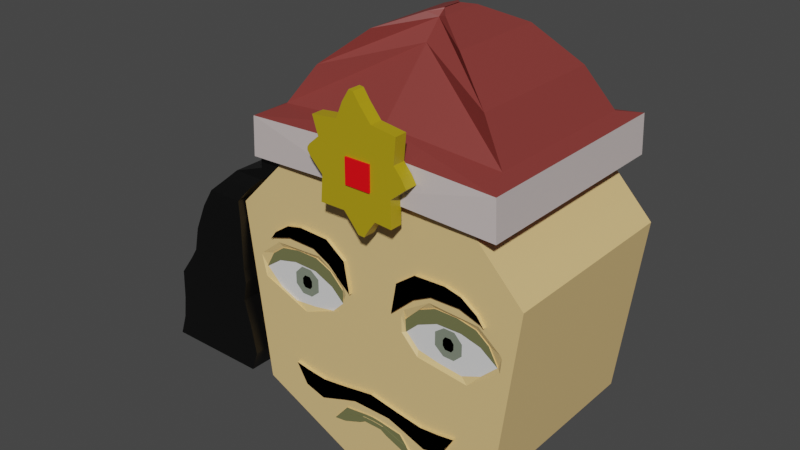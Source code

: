# Source: vlad.blend  (saved by Blender 2.91.10; exported with 4.5.12 LTS)
import bpy
from mathutils import Matrix  # noqa: F401  (used for matrix-valued properties, if any)

bpy.ops.wm.read_factory_settings(use_empty=True)
scene = bpy.context.scene
scene.name = 'Scene'

# ---- collections
col_collection = bpy.data.collections.new('Collection'); scene.collection.children.link(col_collection)

# ---- materials (node trees are filled in below, after node groups)
mat_skin = bpy.data.materials.new('Skin')
mat_skin.use_transparent_shadow = False
mat_skin.diffuse_color = (1.0, 1.0, 1.0, 1.0)
mat_eye = bpy.data.materials.new('Eye')
mat_eye.use_transparent_shadow = False
mat_eyelid = bpy.data.materials.new('EyeLid')
mat_eyelid.use_transparent_shadow = False
mat_hair = bpy.data.materials.new('Hair')
mat_hair.use_transparent_shadow = False
mat_hair.diffuse_color = (0.0, 0.0, 0.0, 1.0)
mat_lips = bpy.data.materials.new('Lips')
mat_lips.use_transparent_shadow = False
mat_innereye1 = bpy.data.materials.new('InnerEye1')
mat_innereye1.use_transparent_shadow = False
mat_material_001 = bpy.data.materials.new('Material.001')
mat_material_001.use_transparent_shadow = False
mat_material_002 = bpy.data.materials.new('Material.002')
mat_material_002.use_transparent_shadow = False
mat_material_003 = bpy.data.materials.new('Material.003')
mat_material_003.use_transparent_shadow = False
mat_jewel = bpy.data.materials.new('jewel')
mat_jewel.use_transparent_shadow = False
mat_material_004 = bpy.data.materials.new('Material.004')
mat_material_004.use_transparent_shadow = False

# ---- material node trees
mat_skin.use_nodes = True; mat_skin.node_tree.nodes.clear()
_N = mat_skin.node_tree.nodes; _L = mat_skin.node_tree.links
n0 = _N.new('ShaderNodeBsdfPrincipled'); n0.name = 'Principled BSDF'; n0.location = (10, 300)
n0.distribution = 'GGX'
n0.subsurface_method = 'BURLEY'
n0.inputs[0].default_value = (0.8, 0.5522, 0.2325, 1.0)
n0.inputs[3].default_value = 1.45
n0.inputs[27].default_value = (0.0, 0.0, 0.0, 1.0)
n0.inputs[28].default_value = 1.0
n1 = _N.new('ShaderNodeOutputMaterial'); n1.name = 'Material Output'; n1.location = (300, 300)
_L.new(n0.outputs[0], n1.inputs[0])
n1.is_active_output = True
mat_eye.use_nodes = True; mat_eye.node_tree.nodes.clear()
_N = mat_eye.node_tree.nodes; _L = mat_eye.node_tree.links
n0 = _N.new('ShaderNodeBsdfPrincipled'); n0.name = 'Principled BSDF'; n0.location = (10, 300)
n0.distribution = 'GGX'
n0.subsurface_method = 'BURLEY'
n0.inputs[3].default_value = 1.45
n0.inputs[27].default_value = (0.0, 0.0, 0.0, 1.0)
n0.inputs[28].default_value = 1.0
n1 = _N.new('ShaderNodeOutputMaterial'); n1.name = 'Material Output'; n1.location = (300, 300)
_L.new(n0.outputs[0], n1.inputs[0])
n1.is_active_output = True
mat_eyelid.use_nodes = True; mat_eyelid.node_tree.nodes.clear()
_N = mat_eyelid.node_tree.nodes; _L = mat_eyelid.node_tree.links
n0 = _N.new('ShaderNodeBsdfPrincipled'); n0.name = 'Principled BSDF'; n0.location = (10, 300)
n0.distribution = 'GGX'
n0.subsurface_method = 'BURLEY'
n0.inputs[0].default_value = (0.1631, 0.1679, 0.06919, 1.0)
n0.inputs[3].default_value = 1.45
n0.inputs[27].default_value = (0.0, 0.0, 0.0, 1.0)
n0.inputs[28].default_value = 1.0
n1 = _N.new('ShaderNodeOutputMaterial'); n1.name = 'Material Output'; n1.location = (300, 300)
_L.new(n0.outputs[0], n1.inputs[0])
n1.is_active_output = True
mat_lips.use_nodes = True; mat_lips.node_tree.nodes.clear()
_N = mat_lips.node_tree.nodes; _L = mat_lips.node_tree.links
n0 = _N.new('ShaderNodeBsdfPrincipled'); n0.name = 'Principled BSDF'; n0.location = (10, 300)
n0.distribution = 'GGX'
n0.subsurface_method = 'BURLEY'
n0.inputs[3].default_value = 1.45
n0.inputs[27].default_value = (0.0, 0.0, 0.0, 1.0)
n0.inputs[28].default_value = 1.0
n1 = _N.new('ShaderNodeOutputMaterial'); n1.name = 'Material Output'; n1.location = (300, 300)
_L.new(n0.outputs[0], n1.inputs[0])
n1.is_active_output = True
mat_innereye1.use_nodes = True; mat_innereye1.node_tree.nodes.clear()
_N = mat_innereye1.node_tree.nodes; _L = mat_innereye1.node_tree.links
n0 = _N.new('ShaderNodeBsdfPrincipled'); n0.name = 'Principled BSDF'; n0.location = (10, 300)
n0.distribution = 'GGX'
n0.subsurface_method = 'BURLEY'
n0.inputs[0].default_value = (0.2122, 0.2462, 0.1845, 1.0)
n0.inputs[3].default_value = 1.45
n0.inputs[27].default_value = (0.0, 0.0, 0.0, 1.0)
n0.inputs[28].default_value = 1.0
n1 = _N.new('ShaderNodeOutputMaterial'); n1.name = 'Material Output'; n1.location = (300, 300)
_L.new(n0.outputs[0], n1.inputs[0])
n1.is_active_output = True
mat_material_001.use_nodes = True; mat_material_001.node_tree.nodes.clear()
_N = mat_material_001.node_tree.nodes; _L = mat_material_001.node_tree.links
n0 = _N.new('ShaderNodeBsdfPrincipled'); n0.name = 'Principled BSDF'; n0.location = (10, 300)
n0.distribution = 'GGX'
n0.subsurface_method = 'BURLEY'
n0.inputs[0].default_value = (0.2346, 0.03955, 0.03434, 1.0)
n0.inputs[3].default_value = 1.45
n0.inputs[27].default_value = (0.0, 0.0, 0.0, 1.0)
n0.inputs[28].default_value = 1.0
n1 = _N.new('ShaderNodeOutputMaterial'); n1.name = 'Material Output'; n1.location = (300, 300)
_L.new(n0.outputs[0], n1.inputs[0])
n1.is_active_output = True
mat_material_002.use_nodes = True; mat_material_002.node_tree.nodes.clear()
_N = mat_material_002.node_tree.nodes; _L = mat_material_002.node_tree.links
n0 = _N.new('ShaderNodeBsdfPrincipled'); n0.name = 'Principled BSDF'; n0.location = (10, 300)
n0.distribution = 'GGX'
n0.subsurface_method = 'BURLEY'
n0.inputs[0].default_value = (0.624, 0.5457, 0.5333, 1.0)
n0.inputs[3].default_value = 1.45
n0.inputs[27].default_value = (0.0, 0.0, 0.0, 1.0)
n0.inputs[28].default_value = 1.0
n1 = _N.new('ShaderNodeOutputMaterial'); n1.name = 'Material Output'; n1.location = (300, 300)
_L.new(n0.outputs[0], n1.inputs[0])
n1.is_active_output = True
mat_material_003.use_nodes = True; mat_material_003.node_tree.nodes.clear()
_N = mat_material_003.node_tree.nodes; _L = mat_material_003.node_tree.links
n0 = _N.new('ShaderNodeBsdfPrincipled'); n0.name = 'Principled BSDF'; n0.location = (10, 300)
n0.distribution = 'GGX'
n0.subsurface_method = 'BURLEY'
n0.inputs[0].default_value = (0.4508, 0.3278, 0.005605, 1.0)
n0.inputs[3].default_value = 1.45
n0.inputs[27].default_value = (0.0, 0.0, 0.0, 1.0)
n0.inputs[28].default_value = 1.0
n1 = _N.new('ShaderNodeOutputMaterial'); n1.name = 'Material Output'; n1.location = (300, 300)
_L.new(n0.outputs[0], n1.inputs[0])
n1.is_active_output = True
mat_jewel.use_nodes = True; mat_jewel.node_tree.nodes.clear()
_N = mat_jewel.node_tree.nodes; _L = mat_jewel.node_tree.links
n0 = _N.new('ShaderNodeBsdfPrincipled'); n0.name = 'Principled BSDF'; n0.location = (10, 300)
n0.distribution = 'GGX'
n0.subsurface_method = 'BURLEY'
n0.inputs[0].default_value = (1.0, 0.0, 0.004846, 1.0)
n0.inputs[3].default_value = 1.45
n0.inputs[27].default_value = (0.0, 0.0, 0.0, 1.0)
n0.inputs[28].default_value = 1.0
n1 = _N.new('ShaderNodeOutputMaterial'); n1.name = 'Material Output'; n1.location = (300, 300)
_L.new(n0.outputs[0], n1.inputs[0])
n1.is_active_output = True
mat_material_004.use_nodes = True; mat_material_004.node_tree.nodes.clear()
_N = mat_material_004.node_tree.nodes; _L = mat_material_004.node_tree.links
n0 = _N.new('ShaderNodeBsdfPrincipled'); n0.name = 'Principled BSDF'; n0.location = (10, 300)
n0.distribution = 'GGX'
n0.subsurface_method = 'BURLEY'
n0.inputs[0].default_value = (0.0, 0.0, 0.0, 1.0)
n0.inputs[3].default_value = 1.45
n0.inputs[27].default_value = (0.0, 0.0, 0.0, 1.0)
n0.inputs[28].default_value = 1.0
n1 = _N.new('ShaderNodeOutputMaterial'); n1.name = 'Material Output'; n1.location = (300, 300)
_L.new(n0.outputs[0], n1.inputs[0])
n1.is_active_output = True

# ---- world
world_world = bpy.data.worlds.new('World'); scene.world = world_world
world_world.use_nodes = True; world_world.node_tree.nodes.clear()
_N = world_world.node_tree.nodes; _L = world_world.node_tree.links
n0 = _N.new('ShaderNodeOutputWorld'); n0.name = 'World Output'; n0.location = (300, 300)
n1 = _N.new('ShaderNodeBackground'); n1.name = 'Background'; n1.location = (10, 300)
n1.inputs[0].default_value = (0.05088, 0.05088, 0.05088, 1.0)
_L.new(n1.outputs[0], n0.inputs[0])
n0.is_active_output = True
world_world.color = (0.05088, 0.05088, 0.05088)
world_world.use_sun_shadow = False
world_world.sun_shadow_jitter_overblur = 0.0

# ---- meshes
me_cube_001 = bpy.data.meshes.new('Cube.001')
me_cube_001.from_pydata([(-1.0, 0.0, -1.0), (-1.0, 0.0, 0.557), (-1.0, 0.8031, -0.6172), (-1.0, 0.9398, 0.5023), (0.2216, 0.0, -1.0), (0.2216, 0.0, 0.557), (0.2216, 0.8031, -0.6172), (0.2216, 0.9398, 0.5023), (-0.9839, 0.8018, 0.1296), (-0.9839, 0.6955, 0.2055), (-0.9839, 0.5739, 0.2359), (-0.9839, 0.422, 0.2321), (-0.9839, 0.3005, 0.1789), (-0.9839, 0.2207, 0.103), (-0.9839, 0.3005, 0.02323), (-0.9839, 0.4372, -0.003359), (-0.9839, 0.5815, -0.01855), (-0.9839, 0.6993, 0.03082), (-0.9839, 0.7448, 0.2321), (-0.9839, 0.6651, 0.2929), (-0.9839, 0.5473, 0.3157), (-0.9839, 0.4106, 0.3157), (-0.9839, 0.3081, 0.2701), (-0.9839, 0.2169, 0.1789), (-1.0, 0.0, -0.5959), (-1.0, 0.0, -0.5427), (-1.0, 0.0498, -0.5465), (-1.0, 0.1941, -0.5655), (-1.0, 0.2853, -0.6756), (-1.0, 0.2093, -0.6642), (-1.0, 0.09538, -0.6186), (-1.0, 0.0574, -0.5959), (-1.0, 0.0, -0.4819), (-1.0, 0.0, -0.3806), (-1.0, 0.122, -0.4819), (-1.0, 0.2017, -0.5085), (-1.0, 0.3688, -0.5693), (-1.0, 0.4942, -0.5313), (-1.0, 0.5663, -0.4097), (-1.0, 0.4714, -0.4249), (-1.0, 0.3498, -0.4363), (-1.0, 0.1903, -0.4135), (-1.0, 0.0, -0.5655), (-1.0, 0.2422, -0.6235), (-1.0, 0.1713, -0.6034), (-1.0, 0.07259, -0.5693), (-1.0, 0.1873, 0.2387), (-1.0, 0.167, 0.3212), (-1.0, 0.1903, 0.2415), (-1.0, 0.2929, 0.3364), (-1.0, 0.403, 0.3934), (-1.0, 0.5815, 0.3972), (-1.0, 0.7107, 0.3554), (-1.0, 0.7296, 0.3402), (-1.0, 0.6879, 0.3972), (-1.0, 0.5891, 0.4656), (-1.0, 0.4904, 0.4884), (-1.0, 0.3005, 0.4808), (-1.0, 0.1789, 0.3896), (-1.0, 0.1448, 0.1997), (-1.01, 0.2422, -0.6235), (-1.01, 0.2853, -0.6756), (-1.01, 0.2093, -0.6642), (-1.01, 0.09538, -0.6186), (-1.01, 0.0574, -0.5959), (-1.01, 0.0, -0.5959), (-1.01, 0.0, -0.5655), (-1.01, 0.1713, -0.6034), (-1.01, 0.07259, -0.5693), (-1.007, 0.0, -0.5655), (-1.007, 0.0, -0.5427), (-1.007, 0.0498, -0.5465), (-1.007, 0.1941, -0.5655), (-1.007, 0.2422, -0.6235), (-1.007, 0.1713, -0.6034), (-1.007, 0.07259, -0.5693), (-1.02, 0.0, -0.4819), (-1.02, 0.0, -0.3806), (-1.02, 0.122, -0.4819), (-1.02, 0.2017, -0.5085), (-1.02, 0.3688, -0.5693), (-1.02, 0.4942, -0.5313), (-1.02, 0.5663, -0.4097), (-1.02, 0.4714, -0.4249), (-1.02, 0.3498, -0.4363), (-1.02, 0.1903, -0.4135), (-1.02, 0.1873, 0.2387), (-1.02, 0.167, 0.3212), (-1.02, 0.1903, 0.2415), (-1.02, 0.2929, 0.3364), (-1.02, 0.403, 0.3934), (-1.02, 0.5815, 0.3972), (-1.02, 0.7107, 0.3554), (-1.02, 0.7296, 0.3402), (-1.02, 0.6879, 0.3972), (-1.02, 0.5891, 0.4656), (-1.02, 0.4904, 0.4884), (-1.02, 0.3005, 0.4808), (-1.02, 0.1789, 0.3896), (-1.02, 0.1448, 0.1997), (-1.0, 0.8215, 0.216), (-1.0, 0.1979, 0.1956), (-1.0, 0.2136, 0.238), (-1.0, 0.3089, 0.3076), (-1.0, 0.3785, 0.3424), (-1.0, 0.5415, 0.3442), (-1.0, 0.6862, 0.3259), (-1.0, 0.7943, 0.2636), (-1.0, 0.7998, 0.07132), (-1.0, 0.7686, 0.04568), (-1.0, 0.7045, -0.000111), (-1.0, 0.6276, -0.04773), (-1.0, 0.492, -0.0514), (-1.0, 0.3071, -0.01293), (-1.0, 0.2338, 0.04934), (-1.0, 0.2008, 0.09696), (-1.0, 0.1898, 0.1739), (-1.0, 0.8309, 0.1995), (-1.0, 0.8236, 0.1098), (-0.9896, 0.8018, 0.1296), (-0.9896, 0.6955, 0.2055), (-0.9896, 0.5739, 0.2359), (-0.9896, 0.422, 0.2321), (-0.9896, 0.3005, 0.1789), (-0.9896, 0.2207, 0.103), (-0.9896, 0.7448, 0.2321), (-0.9896, 0.6651, 0.2929), (-0.9896, 0.5473, 0.3157), (-0.9896, 0.4106, 0.3157), (-0.9896, 0.3081, 0.2701), (-0.9896, 0.2169, 0.1789), (-1.0, 0.0, 0.8305), (-1.0, 0.6226, 0.8305), (0.2216, 0.0, 0.8305), (0.2216, 0.6226, 0.8305), (-0.9839, 0.4619, 0.2198), (-0.9839, 0.5292, 0.2198), (-0.9839, 0.5786, 0.1687), (-0.9839, 0.5786, 0.09797), (-0.9839, 0.5292, 0.05026), (-0.9839, 0.4619, 0.05111), (-0.9839, 0.4074, 0.09797), (-0.9839, 0.4074, 0.1785), (-0.9839, 0.5266, 0.1491), (-0.9839, 0.5266, 0.1154), (-0.9839, 0.5126, 0.09499), (-0.9839, 0.4734, 0.09499), (-0.9839, 0.4576, 0.115), (-0.9839, 0.4576, 0.1491), (-0.9839, 0.473, 0.1717), (-0.9839, 0.5083, 0.1717)], [], [(0, 24, 31, 30, 29, 28, 43, 27, 26, 25, 32, 34, 35, 36, 37, 38, 39, 40, 41, 33, 1, 47, 59, 46, 101, 116, 115, 114, 113, 112, 111, 110, 109, 108, 118, 117, 100, 3, 2), (2, 3, 7, 6), (6, 7, 5, 4), (4, 5, 1, 33, 32, 25, 42, 24, 0), (2, 6, 4, 0), (3, 1, 131, 132), (3, 100, 107, 106, 105, 104, 103, 102, 101, 46, 48, 49, 50, 51, 52, 53, 54, 55, 56, 57, 58, 47, 1), (12, 142, 141, 140, 139, 138, 17, 16, 15, 14, 13), (23, 22, 129, 130), (45, 42, 69, 75), (41, 40, 84, 85), (31, 24, 65, 64), (66, 68, 67, 60, 61, 62, 63, 64, 65), (48, 46, 86, 88), (55, 54, 94, 95), (28, 29, 62, 61), (44, 43, 60, 67), (29, 30, 63, 62), (45, 44, 67, 68), (24, 42, 66, 65), (30, 31, 64, 63), (42, 45, 68, 66), (43, 28, 61, 60), (70, 71, 72, 73, 74, 75, 69), (25, 26, 71, 70), (43, 44, 74, 73), (26, 27, 72, 71), (44, 45, 75, 74), (42, 25, 70, 69), (27, 43, 73, 72), (77, 85, 84, 83, 82, 81, 80, 79, 78, 76), (38, 37, 81, 82), (35, 34, 78, 79), (33, 41, 85, 77), (39, 38, 82, 83), (36, 35, 79, 80), (32, 33, 77, 76), (40, 39, 83, 84), (37, 36, 80, 81), (34, 32, 76, 78), (87, 98, 97, 96, 95, 94, 93, 92, 91, 90, 89, 88, 86), (86, 99, 87), (56, 55, 95, 96), (49, 48, 88, 89), (57, 56, 96, 97), (50, 49, 89, 90), (58, 57, 97, 98), (51, 50, 90, 91), (47, 58, 98, 87), (52, 51, 91, 92), (46, 59, 99, 86), (53, 52, 92, 93), (59, 47, 87, 99), (54, 53, 93, 94), (101, 102, 103, 104, 105, 106, 107, 100, 8, 18, 19, 20, 21, 22, 23, 13), (100, 117, 118, 108, 109, 110, 111, 112, 113, 114, 115, 116, 101, 13, 14, 15, 16, 17, 8), (124, 130, 129, 128, 127, 126, 125, 119, 120, 121, 122, 123), (8, 9, 120, 119), (20, 19, 126, 127), (12, 13, 124, 123), (13, 23, 130, 124), (9, 10, 121, 120), (21, 20, 127, 128), (18, 8, 119, 125), (10, 11, 122, 121), (22, 21, 128, 129), (19, 18, 125, 126), (11, 12, 123, 122), (134, 132, 131, 133), (1, 5, 133, 131), (7, 3, 132, 134), (5, 7, 134, 133), (17, 138, 137, 136, 135, 142, 12, 11, 10, 9, 8), (135, 136, 137, 138, 144, 143, 150, 149, 148, 147, 141, 142), (141, 147, 146, 145, 144, 138, 139, 140), (145, 146, 147, 148, 149, 150, 143, 144)])
me_cube_001.polygons.foreach_set('material_index', [0, 0, 0, 0, 0, 0, 0, 1, 0, 0, 0, 0, 2, 0, 0, 0, 2, 0, 2, 0, 0, 0, 0, 2, 0, 0, 0, 0, 0, 0, 3, 0, 0, 0, 0, 0, 0, 0, 0, 0, 3, 3, 0, 0, 0, 0, 0, 0, 0, 0, 0, 0, 0, 0, 0, 0, 2, 0, 0, 0, 0, 0, 0, 0, 0, 0, 0, 0, 0, 0, 0, 0, 1, 5, 5, 3])
_uv = me_cube_001.uv_layers.new(name='UVMap')
_uv.uv.foreach_set('vector', [0.375, 0.0, 0.4255, 0.0, 0.4255, 0.01435, 0.4227, 0.02384, 0.417, 0.05233, 0.4155, 0.07132, 0.4221, 0.06054, 0.4293, 0.04853, 0.4317, 0.01245, 0.4322, 0.0, 0.4398, 0.0, 0.4398, 0.03049, 0.4364, 0.05043, 0.4288, 0.09221, 0.4336, 0.1235, 0.4488, 0.1416, 0.4469, 0.1178, 0.4455, 0.08746, 0.4483, 0.04758, 0.4524, 0.0, 0.625, 0.0, 0.5401, 0.04176, 0.525, 0.03619, 0.5298, 0.04683, 0.5245, 0.04948, 0.5217, 0.04746, 0.5121, 0.05021, 0.5062, 0.05845, 0.4984, 0.07676, 0.4936, 0.123, 0.494, 0.1569, 0.5, 0.1761, 0.5057, 0.1922, 0.5089, 0.1999, 0.5137, 0.2059, 0.5249, 0.2077, 0.527, 0.2054, 0.625, 0.25, 0.375, 0.25, 0.375, 0.25, 0.625, 0.25, 0.625, 0.5, 0.375, 0.5, 0.375, 0.5, 0.625, 0.5, 0.625, 0.75, 0.375, 0.75, 0.375, 0.75, 0.625, 0.75, 0.625, 1.0, 0.4524, 1.0, 0.4398, 1.0, 0.4322, 1.0, 0.4293, 1.0, 0.4255, 1.0, 0.375, 1.0, 0.125, 0.5, 0.375, 0.5, 0.375, 0.75, 0.125, 0.75, 0.625, 0.25, 0.625, 0.0, 0.625, 0.0, 0.625, 0.25, 0.625, 0.25, 0.527, 0.2054, 0.533, 0.1986, 0.5407, 0.1715, 0.543, 0.1354, 0.5428, 0.09462, 0.5384, 0.07722, 0.5297, 0.05341, 0.5245, 0.04948, 0.5298, 0.04683, 0.5302, 0.04758, 0.5421, 0.07322, 0.5492, 0.1008, 0.5497, 0.1454, 0.5444, 0.1777, 0.5425, 0.1824, 0.5497, 0.172, 0.5582, 0.1473, 0.561, 0.1226, 0.5601, 0.07512, 0.5487, 0.04473, 0.5401, 0.04176, 0.625, 0.0, 0.5224, 0.07512, 0.5223, 0.1176, 0.5133, 0.1176, 0.5064, 0.1363, 0.5063, 0.1544, 0.5142, 0.166, 0.5039, 0.1748, 0.4977, 0.1454, 0.4996, 0.1093, 0.5029, 0.07512, 0.5129, 0.05518, 0.5224, 0.05423, 0.5338, 0.07702, 0.5338, 0.07702, 0.5224, 0.05423, 0.4288, 0.01815, 0.4293, 0.0, 0.4293, 0.0, 0.4288, 0.01815, 0.4483, 0.04758, 0.4455, 0.08746, 0.4455, 0.08746, 0.4483, 0.04758, 0.4255, 0.01435, 0.4255, 0.0, 0.4255, 0.0, 0.4255, 0.01435, 0.4293, 0.0, 0.4288, 0.01815, 0.4246, 0.04283, 0.4221, 0.06054, 0.4155, 0.07132, 0.417, 0.05233, 0.4227, 0.02384, 0.4255, 0.01435, 0.4255, 0.0, 0.5302, 0.04758, 0.5298, 0.04683, 0.5298, 0.04683, 0.5302, 0.04758, 0.5582, 0.1473, 0.5497, 0.172, 0.5497, 0.172, 0.5582, 0.1473, 0.4155, 0.07132, 0.417, 0.05233, 0.417, 0.05233, 0.4155, 0.07132, 0.4246, 0.04283, 0.4221, 0.06054, 0.4221, 0.06054, 0.4246, 0.04283, 0.417, 0.05233, 0.4227, 0.02384, 0.4227, 0.02384, 0.417, 0.05233, 0.4288, 0.01815, 0.4246, 0.04283, 0.4246, 0.04283, 0.4288, 0.01815, 0.4255, 1.0, 0.4293, 1.0, 0.4293, 1.0, 0.4255, 1.0, 0.4227, 0.02384, 0.4255, 0.01435, 0.4255, 0.01435, 0.4227, 0.02384, 0.4293, 0.0, 0.4288, 0.01815, 0.4288, 0.01815, 0.4293, 0.0, 0.4221, 0.06054, 0.4155, 0.07132, 0.4155, 0.07132, 0.4221, 0.06054, 0.4322, 0.0, 0.4317, 0.01245, 0.4293, 0.04853, 0.4221, 0.06054, 0.4246, 0.04283, 0.4288, 0.01815, 0.4293, 0.0, 0.4322, 0.0, 0.4317, 0.01245, 0.4317, 0.01245, 0.4322, 0.0, 0.4221, 0.06054, 0.4246, 0.04283, 0.4246, 0.04283, 0.4221, 0.06054, 0.4317, 0.01245, 0.4293, 0.04853, 0.4293, 0.04853, 0.4317, 0.01245, 0.4246, 0.04283, 0.4288, 0.01815, 0.4288, 0.01815, 0.4246, 0.04283, 0.4293, 1.0, 0.4322, 1.0, 0.4322, 1.0, 0.4293, 1.0, 0.4293, 0.04853, 0.4221, 0.06054, 0.4221, 0.06054, 0.4293, 0.04853, 0.4524, 0.0, 0.4483, 0.04758, 0.4455, 0.08746, 0.4469, 0.1178, 0.4488, 0.1416, 0.4336, 0.1235, 0.4288, 0.09221, 0.4364, 0.05043, 0.4398, 0.03049, 0.4398, 0.0, 0.4488, 0.1416, 0.4336, 0.1235, 0.4336, 0.1235, 0.4488, 0.1416, 0.4364, 0.05043, 0.4398, 0.03049, 0.4398, 0.03049, 0.4364, 0.05043, 0.4524, 0.0, 0.4483, 0.04758, 0.4483, 0.04758, 0.4524, 0.0, 0.4469, 0.1178, 0.4488, 0.1416, 0.4488, 0.1416, 0.4469, 0.1178, 0.4288, 0.09221, 0.4364, 0.05043, 0.4364, 0.05043, 0.4288, 0.09221, 0.4398, 1.0, 0.4524, 1.0, 0.4524, 1.0, 0.4398, 1.0, 0.4455, 0.08746, 0.4469, 0.1178, 0.4469, 0.1178, 0.4455, 0.08746, 0.4336, 0.1235, 0.4288, 0.09221, 0.4288, 0.09221, 0.4336, 0.1235, 0.4398, 0.03049, 0.4398, 0.0, 0.4398, 0.0, 0.4398, 0.03049, 0.5401, 0.04176, 0.5487, 0.04473, 0.5601, 0.07512, 0.561, 0.1226, 0.5582, 0.1473, 0.5497, 0.172, 0.5425, 0.1824, 0.5444, 0.1777, 0.5497, 0.1454, 0.5492, 0.1008, 0.5421, 0.07322, 0.5302, 0.04758, 0.5298, 0.04683, 0.5298, 0.04683, 0.525, 0.03619, 0.5401, 0.04176, 0.561, 0.1226, 0.5582, 0.1473, 0.5582, 0.1473, 0.561, 0.1226, 0.5421, 0.07322, 0.5302, 0.04758, 0.5302, 0.04758, 0.5421, 0.07322, 0.5601, 0.07512, 0.561, 0.1226, 0.561, 0.1226, 0.5601, 0.07512, 0.5492, 0.1008, 0.5421, 0.07322, 0.5421, 0.07322, 0.5492, 0.1008, 0.5487, 0.04473, 0.5601, 0.07512, 0.5601, 0.07512, 0.5487, 0.04473, 0.5497, 0.1454, 0.5492, 0.1008, 0.5492, 0.1008, 0.5497, 0.1454, 0.5401, 0.04176, 0.5487, 0.04473, 0.5487, 0.04473, 0.5401, 0.04176, 0.5444, 0.1777, 0.5497, 0.1454, 0.5497, 0.1454, 0.5444, 0.1777, 0.5298, 0.04683, 0.525, 0.03619, 0.525, 0.03619, 0.5298, 0.04683, 0.5425, 0.1824, 0.5444, 0.1777, 0.5444, 0.1777, 0.5425, 0.1824, 0.525, 0.03619, 0.5401, 0.04176, 0.5401, 0.04176, 0.525, 0.03619, 0.5497, 0.172, 0.5425, 0.1824, 0.5425, 0.1824, 0.5497, 0.172, 0.5245, 0.04948, 0.5297, 0.05341, 0.5384, 0.07722, 0.5428, 0.09462, 0.543, 0.1354, 0.5407, 0.1715, 0.533, 0.1986, 0.527, 0.2054, 0.5162, 0.2005, 0.529, 0.1862, 0.5366, 0.1663, 0.5395, 0.1368, 0.5395, 0.1027, 0.5338, 0.07702, 0.5224, 0.05423, 0.5129, 0.05518, 0.527, 0.2054, 0.5249, 0.2077, 0.5137, 0.2059, 0.5089, 0.1999, 0.5057, 0.1922, 0.5, 0.1761, 0.494, 0.1569, 0.4936, 0.123, 0.4984, 0.07676, 0.5062, 0.05845, 0.5121, 0.05021, 0.5217, 0.04746, 0.5245, 0.04948, 0.5129, 0.05518, 0.5029, 0.07512, 0.4996, 0.1093, 0.4977, 0.1454, 0.5039, 0.1748, 0.5162, 0.2005, 0.5129, 0.05518, 0.5224, 0.05423, 0.5338, 0.07702, 0.5395, 0.1027, 0.5395, 0.1368, 0.5366, 0.1663, 0.529, 0.1862, 0.5162, 0.2005, 0.5257, 0.1739, 0.5295, 0.1435, 0.529, 0.1055, 0.5224, 0.07512, 0.5162, 0.2005, 0.5257, 0.1739, 0.5257, 0.1739, 0.5162, 0.2005, 0.5395, 0.1368, 0.5366, 0.1663, 0.5366, 0.1663, 0.5395, 0.1368, 0.5224, 0.07512, 0.5129, 0.05518, 0.5129, 0.05518, 0.5224, 0.07512, 0.5129, 0.05518, 0.5224, 0.05423, 0.5224, 0.05423, 0.5129, 0.05518, 0.5257, 0.1739, 0.5295, 0.1435, 0.5295, 0.1435, 0.5257, 0.1739, 0.5395, 0.1027, 0.5395, 0.1368, 0.5395, 0.1368, 0.5395, 0.1027, 0.529, 0.1862, 0.5162, 0.2005, 0.5162, 0.2005, 0.529, 0.1862, 0.5295, 0.1435, 0.529, 0.1055, 0.529, 0.1055, 0.5295, 0.1435, 0.5338, 0.07702, 0.5395, 0.1027, 0.5395, 0.1027, 0.5338, 0.07702, 0.5366, 0.1663, 0.529, 0.1862, 0.529, 0.1862, 0.5366, 0.1663, 0.529, 0.1055, 0.5224, 0.07512, 0.5224, 0.07512, 0.529, 0.1055, 0.625, 0.5, 0.875, 0.5, 0.875, 0.75, 0.625, 0.75, 0.625, 1.0, 0.625, 0.75, 0.625, 0.75, 0.625, 1.0, 0.625, 0.5, 0.625, 0.25, 0.625, 0.25, 0.625, 0.5, 0.625, 0.75, 0.625, 0.5, 0.625, 0.5, 0.625, 0.75, 0.5039, 0.1748, 0.5142, 0.166, 0.5234, 0.1654, 0.5275, 0.1532, 0.5275, 0.1388, 0.5223, 0.1176, 0.5224, 0.07512, 0.529, 0.1055, 0.5295, 0.1435, 0.5257, 0.1739, 0.5162, 0.2005, 0.5275, 0.1388, 0.5275, 0.1532, 0.5234, 0.1654, 0.5142, 0.166, 0.5154, 0.1525, 0.5207, 0.1523, 0.5227, 0.1478, 0.5224, 0.1385, 0.5191, 0.1335, 0.5149, 0.1332, 0.5133, 0.1176, 0.5223, 0.1176, 0.5133, 0.1176, 0.5149, 0.1332, 0.5123, 0.1381, 0.5125, 0.149, 0.5154, 0.1525, 0.5142, 0.166, 0.5063, 0.1544, 0.5064, 0.1363, 0.5125, 0.149, 0.5123, 0.1381, 0.5149, 0.1332, 0.5191, 0.1335, 0.5224, 0.1385, 0.5227, 0.1478, 0.5207, 0.1523, 0.5154, 0.1525])
me_cube_001.materials.append(mat_skin)
me_cube_001.materials.append(mat_eye)
me_cube_001.materials.append(mat_eyelid)
me_cube_001.materials.append(mat_hair)
me_cube_001.materials.append(mat_lips)
me_cube_001.materials.append(mat_innereye1)
me_cube_001.use_remesh_fix_poles = True
me_cube_001.use_remesh_preserve_attributes = False
me_cube_001.use_mirror_vertex_groups = False
me_cube_001.update()
me_cube_003 = bpy.data.meshes.new('Cube.003')
me_cube_003.from_pydata([(-0.7958, -1.04, 0.8305), (-0.7848, -1.04, 1.068), (-0.7958, 0.3169, 0.8305), (-0.7848, 0.3169, 1.068), (0.0001887, -1.073, 0.8785), (0.000968, -1.059, 1.111), (0.0001887, 0.2776, 0.8785), (0.000968, -0.08288, 1.107), (-0.6993, -0.8728, 1.11), (-0.6993, 0.1501, 1.11), (0.001184, -0.8918, 1.166), (0.001184, -0.2274, 1.166), (-0.5351, -0.8039, 1.343), (-0.5351, 0.08118, 1.343), (0.001983, -0.5656, 1.514), (0.001983, -0.1571, 1.514), (-0.2829, -0.6667, 1.553), (-0.2829, -0.05599, 1.553), (0.002617, -0.4641, 1.622), (0.002617, -0.2587, 1.622), (-0.06043, -0.4949, 1.645), (-0.06043, -0.2278, 1.645), (0.003258, -0.4241, 1.653), (0.003258, -0.2987, 1.653), (-0.005561, -0.4261, 1.66), (-0.005561, -0.2966, 1.66), (0.003258, -0.4194, 1.66), (0.003258, -0.3034, 1.66)], [], [(0, 1, 3, 2), (2, 3, 7, 6), (6, 7, 5, 4), (4, 5, 1, 0), (2, 6, 4, 0), (7, 3, 9, 11), (10, 11, 15, 14), (5, 7, 11, 10), (3, 1, 8, 9), (1, 5, 10, 8), (12, 14, 18, 16), (9, 8, 12, 13), (8, 10, 14, 12), (11, 9, 13, 15), (18, 19, 23, 22), (15, 13, 17, 19), (14, 15, 19, 18), (13, 12, 16, 17), (22, 23, 27, 26), (17, 16, 20, 21), (16, 18, 22, 20), (19, 17, 21, 23), (27, 25, 24, 26), (21, 20, 24, 25), (20, 22, 26, 24), (23, 21, 25, 27)])
me_cube_003.polygons.foreach_set('material_index', [1, 1, 0, 1, 0, 0, 0, 0, 0, 0, 0, 0, 0, 0, 0, 0, 0, 0, 0, 0, 0, 0, 0, 0, 0, 0])
_uv = me_cube_003.uv_layers.new(name='UVMap')
_uv.uv.foreach_set('vector', [0.375, 0.0, 0.625, 0.0, 0.625, 0.25, 0.375, 0.25, 0.375, 0.25, 0.625, 0.25, 0.625, 0.5, 0.375, 0.5, 0.375, 0.5, 0.625, 0.5, 0.625, 0.75, 0.375, 0.75, 0.375, 0.75, 0.625, 0.75, 0.625, 1.0, 0.375, 1.0, 0.125, 0.5, 0.375, 0.5, 0.375, 0.75, 0.125, 0.75, 0.625, 0.5, 0.625, 0.25, 0.625, 0.25, 0.625, 0.5, 0.625, 0.75, 0.625, 0.5, 0.625, 0.5, 0.625, 0.75, 0.625, 0.75, 0.625, 0.5, 0.625, 0.5, 0.625, 0.75, 0.625, 0.25, 0.625, 0.0, 0.625, 0.0, 0.625, 0.25, 0.625, 1.0, 0.625, 0.75, 0.625, 0.75, 0.625, 1.0, 0.625, 1.0, 0.625, 0.75, 0.625, 0.75, 0.625, 1.0, 0.625, 0.25, 0.625, 0.0, 0.625, 0.0, 0.625, 0.25, 0.625, 1.0, 0.625, 0.75, 0.625, 0.75, 0.625, 1.0, 0.625, 0.5, 0.625, 0.25, 0.625, 0.25, 0.625, 0.5, 0.625, 0.75, 0.625, 0.5, 0.625, 0.5, 0.625, 0.75, 0.625, 0.5, 0.625, 0.25, 0.625, 0.25, 0.625, 0.5, 0.625, 0.75, 0.625, 0.5, 0.625, 0.5, 0.625, 0.75, 0.625, 0.25, 0.625, 0.0, 0.625, 0.0, 0.625, 0.25, 0.625, 0.75, 0.625, 0.5, 0.625, 0.5, 0.625, 0.75, 0.625, 0.25, 0.625, 0.0, 0.625, 0.0, 0.625, 0.25, 0.625, 1.0, 0.625, 0.75, 0.625, 0.75, 0.625, 1.0, 0.625, 0.5, 0.625, 0.25, 0.625, 0.25, 0.625, 0.5, 0.625, 0.5, 0.875, 0.5, 0.875, 0.75, 0.625, 0.75, 0.625, 0.25, 0.625, 0.0, 0.625, 0.0, 0.625, 0.25, 0.625, 1.0, 0.625, 0.75, 0.625, 0.75, 0.625, 1.0, 0.625, 0.5, 0.625, 0.25, 0.625, 0.25, 0.625, 0.5])
me_cube_003.materials.append(mat_material_001)
me_cube_003.materials.append(mat_material_002)
me_cube_003.use_remesh_fix_poles = True
me_cube_003.use_remesh_preserve_attributes = False
me_cube_003.use_mirror_vertex_groups = False
me_cube_003.update()
me_cube_004 = bpy.data.meshes.new('Cube.004')
me_cube_004.from_pydata([(-1.036, -1.0, -1.063), (-1.22, -1.0, 0.9189), (-1.036, -0.6699, -1.063), (-1.22, -0.6699, 0.9189), (0.927, -1.0, -1.105), (1.055, -1.0, 0.9997), (0.927, -0.6699, -1.105), (1.055, -0.6699, 0.9997), (0.9146, -1.0, -0.4235), (1.001, -1.0, 0.3647), (0.9146, -0.6699, -0.4235), (1.001, -0.6699, 0.3647), (1.327, -1.0, -0.07607), (1.202, -1.0, 0.1336), (1.327, -0.6699, -0.07607), (1.202, -0.6699, 0.1336), (-0.3767, -1.0, -1.054), (-0.3767, -0.6699, -1.054), (0.4855, -1.0, -1.072), (0.4855, -0.6699, -1.072), (-0.1523, -1.0, -1.303), (-0.1523, -0.6699, -1.303), (0.2951, -1.0, -1.339), (0.2951, -0.6699, -1.339), (0.02059, -1.0, -1.515), (0.02059, -0.6699, -1.515), (0.1815, -1.0, -1.525), (0.1815, -0.6699, -1.525), (-0.9852, -1.0, -0.398), (-1.068, -1.0, 0.4554), (-0.9852, -0.6699, -0.398), (-1.068, -0.6699, 0.4554), (-1.322, -1.0, -0.06222), (-1.334, -1.0, 0.2181), (-1.322, -0.6699, -0.06222), (-1.334, -0.6699, 0.2181), (-1.401, -1.0, 0.05555), (-1.394, -1.0, 0.1361), (-1.401, -0.6699, 0.05555), (-1.394, -0.6699, 0.1361), (-0.5336, -1.0, 0.9948), (-0.5336, -0.6699, 0.9948), (0.4031, -1.0, 1.089), (0.4031, -0.6699, 1.089), (-0.3607, -1.0, 1.406), (-0.3607, -0.6699, 1.406), (0.1048, -1.0, 1.451), (0.1048, -0.6699, 1.451), (-0.1723, -1.0, 1.708), (-0.1723, -0.6699, 1.708), (-0.0612, -1.0, 1.692), (-0.0612, -0.6699, 1.692), (0.2254, -0.6699, -0.7513), (-0.007818, -0.6699, 0.4684), (0.2254, -1.0, -0.7513), (-0.007818, -1.0, 0.4684), (0.05438, -0.6699, -1.063), (0.05438, -1.0, -1.063), (0.07139, -0.6699, -1.321), (0.07139, -1.0, -1.321), (0.1011, -0.6699, -1.52), (0.1011, -1.0, -1.52), (-0.06524, -0.6699, 1.042), (-0.06524, -1.0, 1.042), (-0.1279, -0.6699, 1.429), (-0.1279, -1.0, 1.429), (-0.1167, -0.6699, 1.7), (-0.1167, -1.0, 1.7), (-0.4762, -1.0, 0.01173), (-0.4762, -0.6699, 0.01173), (0.6938, -0.6699, -0.2946), (0.6938, -1.0, -0.2946), (0.9576, -0.6699, -0.02943), (0.9576, -1.0, -0.02943), (1.264, -0.6699, 0.02878), (1.264, -1.0, 0.02878), (-1.027, -1.0, 0.02869), (-1.027, -0.6699, 0.02869), (-1.328, -1.0, 0.07796), (-1.328, -0.6699, 0.07796), (-1.398, -1.0, 0.09581), (-1.398, -0.6699, 0.09581), (0.1088, -0.6699, -0.1415), (-0.9911, -0.6699, 0.9442), (-0.7623, -0.6699, 0.9695), (0.6204, -0.6699, 1.059), (0.8376, -0.6699, 1.029), (0.6204, -1.0, 1.059), (0.8376, -1.0, 1.029), (-0.9911, -1.0, 0.9442), (-0.7623, -1.0, 0.9695), (-0.02696, -1.0, 0.6595), (-0.0461, -1.0, 0.8506), (-0.02696, -0.6699, 0.6595), (-0.0461, -0.6699, 0.8506), (-1.036, -0.7497, -1.063), (-1.22, -0.7497, 0.9189), (0.927, -0.7497, -1.105), (1.055, -0.7497, 0.9997), (0.9146, -0.7497, -0.4235), (1.001, -0.7497, 0.3647), (1.327, -0.7497, -0.07607), (1.202, -0.7497, 0.1336), (-0.3767, -0.7497, -1.054), (0.4855, -0.7497, -1.072), (-0.1523, -0.7497, -1.303), (0.2951, -0.7497, -1.339), (0.02059, -0.7497, -1.515), (0.1815, -0.7497, -1.525), (-0.9852, -0.7497, -0.398), (-1.068, -0.7497, 0.4554), (-1.322, -0.7497, -0.06222), (-1.334, -0.7497, 0.2181), (-1.401, -0.7497, 0.05555), (-1.394, -0.7497, 0.1361), (-0.5336, -0.7497, 0.9948), (0.4031, -0.7497, 1.089), (-0.3607, -0.7497, 1.406), (0.1048, -0.7497, 1.451), (-0.1723, -0.7497, 1.708), (-0.0612, -0.7497, 1.692), (-0.1167, -0.7497, 1.7), (0.1011, -0.7497, -1.52), (-1.398, -0.7497, 0.09581), (1.264, -0.7497, 0.02878), (-0.9911, -0.7497, 0.9442), (-0.7623, -0.7497, 0.9695), (0.8376, -0.7497, 1.029), (0.6204, -0.7497, 1.059), (-1.036, -0.8415, -1.063), (1.055, -0.8415, 0.9997), (1.001, -0.8415, 0.3647), (1.202, -0.8415, 0.1336), (-0.3767, -0.8415, -1.054), (-0.1523, -0.8415, -1.303), (0.02059, -0.8415, -1.515), (-0.9852, -0.8415, -0.398), (-1.322, -0.8415, -0.06222), (-1.401, -0.8415, 0.05555), (0.4031, -0.8415, 1.089), (0.1048, -0.8415, 1.451), (-0.0612, -0.8415, 1.692), (-0.1167, -0.8415, 1.7), (0.1011, -0.8415, -1.52), (1.264, -0.8415, 0.02878), (0.8376, -0.8415, 1.029), (0.6204, -0.8415, 1.059), (-1.22, -0.8415, 0.9189), (0.927, -0.8415, -1.105), (0.9146, -0.8415, -0.4235), (1.327, -0.8415, -0.07607), (0.4855, -0.8415, -1.072), (0.2951, -0.8415, -1.339), (0.1815, -0.8415, -1.525), (-1.068, -0.8415, 0.4554), (-1.334, -0.8415, 0.2181), (-1.394, -0.8415, 0.1361), (-0.5336, -0.8415, 0.9948), (-0.3607, -0.8415, 1.406), (-0.1723, -0.8415, 1.708), (-1.398, -0.8415, 0.09581), (-0.9911, -0.8415, 0.9442), (-0.7623, -0.8415, 0.9695), (0.03918, -1.0, 0.2226), (0.3729, -1.0, -0.2106), (-0.2892, -1.0, -0.03725), (0.1623, -1.0, -0.4214), (0.3722, -1.0, -0.4219), (0.3742, -1.0, 0.2231), (-0.2893, -1.0, 0.2222), (-0.2889, -1.0, -0.4203), (0.03918, -1.043, 0.2226), (0.1088, -1.043, -0.1415), (0.3729, -1.043, -0.2106), (-0.2892, -1.043, -0.03725), (0.1623, -1.043, -0.4214), (0.3722, -1.043, -0.4219), (0.3742, -1.043, 0.2231), (-0.2893, -1.043, 0.2222), (-0.2889, -1.043, -0.4203)], [], [(69, 2, 30, 77), (82, 53, 7, 70), (97, 6, 10, 99), (164, 168, 177, 173), (148, 4, 18, 151), (94, 84, 41, 62), (131, 9, 13, 132), (130, 5, 9, 131), (70, 7, 11, 72), (71, 4, 8, 73), (144, 132, 13, 75), (72, 11, 15, 74), (73, 8, 12, 75), (99, 10, 14, 101), (56, 19, 23, 58), (54, 0, 16, 57), (52, 6, 19, 56), (95, 2, 17, 103), (152, 22, 26, 153), (151, 18, 22, 152), (103, 17, 21, 105), (57, 16, 20, 59), (143, 153, 26, 61), (105, 21, 25, 107), (59, 20, 24, 61), (58, 23, 27, 60), (110, 31, 35, 112), (68, 1, 29, 76), (96, 3, 31, 110), (129, 0, 28, 136), (112, 35, 39, 114), (136, 28, 32, 137), (77, 30, 34, 79), (76, 29, 33, 78), (123, 114, 39, 81), (137, 32, 36, 138), (79, 34, 38, 81), (78, 33, 37, 80), (116, 43, 47, 118), (128, 85, 43, 116), (162, 90, 40, 157), (92, 87, 42, 63), (158, 44, 48, 159), (157, 40, 44, 158), (63, 42, 46, 65), (62, 41, 45, 64), (142, 159, 48, 67), (65, 46, 50, 67), (64, 45, 49, 66), (118, 47, 51, 120), (47, 64, 66, 51), (44, 65, 67, 48), (141, 142, 67, 50), (43, 62, 64, 47), (40, 63, 65, 44), (90, 92, 63, 40), (21, 58, 60, 25), (22, 59, 61, 26), (135, 143, 61, 24), (18, 57, 59, 22), (2, 52, 56, 17), (4, 54, 57, 18), (17, 56, 58, 21), (85, 94, 62, 43), (71, 5, 55, 163, 168, 164), (69, 3, 53, 82), (2, 69, 82, 52), (4, 71, 164, 167, 166, 54), (32, 78, 80, 36), (35, 79, 81, 39), (113, 123, 81, 38), (28, 76, 78, 32), (31, 77, 79, 35), (0, 68, 76, 28), (9, 73, 75, 13), (10, 72, 74, 14), (150, 144, 75, 12), (5, 71, 73, 9), (6, 70, 72, 10), (54, 166, 170, 165, 68, 0), (52, 82, 70, 6), (3, 69, 77, 31), (7, 53, 93, 86), (86, 93, 94, 85), (1, 55, 91, 89), (89, 91, 92, 90), (55, 5, 88, 91), (91, 88, 87, 92), (147, 1, 89, 161), (161, 89, 90, 162), (98, 7, 86, 127), (127, 86, 85, 128), (53, 3, 83, 93), (93, 83, 84, 94), (145, 127, 128, 146), (130, 98, 127, 145), (83, 125, 126, 84), (3, 96, 125, 83), (14, 74, 124, 101), (138, 160, 123, 113), (25, 60, 122, 107), (51, 66, 121, 120), (140, 118, 120, 141), (66, 49, 119, 121), (41, 115, 117, 45), (45, 117, 119, 49), (84, 126, 115, 41), (146, 128, 116, 139), (139, 116, 118, 140), (34, 111, 113, 38), (160, 156, 114, 123), (30, 109, 111, 34), (155, 112, 114, 156), (2, 95, 109, 30), (147, 96, 110, 154), (154, 110, 112, 155), (134, 105, 107, 135), (60, 27, 108, 122), (133, 103, 105, 134), (19, 104, 106, 23), (23, 106, 108, 27), (129, 95, 103, 133), (149, 99, 101, 150), (74, 15, 102, 124), (7, 98, 100, 11), (11, 100, 102, 15), (6, 97, 104, 19), (148, 97, 99, 149), (4, 148, 149, 8), (8, 149, 150, 12), (0, 129, 133, 16), (16, 133, 134, 20), (20, 134, 135, 24), (29, 154, 155, 33), (1, 147, 154, 29), (33, 155, 156, 37), (80, 37, 156, 160), (42, 139, 140, 46), (87, 146, 139, 42), (46, 140, 141, 50), (36, 80, 160, 138), (5, 130, 145, 88), (88, 145, 146, 87), (125, 161, 162, 126), (96, 147, 161, 125), (101, 124, 144, 150), (107, 122, 143, 135), (120, 121, 142, 141), (121, 119, 159, 142), (115, 157, 158, 117), (117, 158, 159, 119), (126, 162, 157, 115), (111, 137, 138, 113), (109, 136, 137, 111), (95, 129, 136, 109), (122, 108, 153, 143), (104, 151, 152, 106), (106, 152, 153, 108), (124, 102, 132, 144), (98, 130, 131, 100), (100, 131, 132, 102), (97, 148, 151, 104), (172, 171, 178, 174), (169, 165, 174, 178), (165, 170, 179, 174), (165, 169, 163, 55, 1, 68), (167, 164, 173, 176), (175, 176, 173, 172), (173, 177, 171, 172), (174, 179, 175, 172), (166, 167, 176, 175), (170, 166, 175, 179), (163, 169, 178, 171), (168, 163, 171, 177)])
me_cube_004.polygons.foreach_set('material_index', [0, 0, 0, 1, 0, 0, 0, 0, 0, 0, 0, 0, 0, 0, 0, 0, 0, 0, 0, 0, 0, 0, 0, 0, 0, 0, 0, 0, 0, 0, 0, 0, 0, 0, 0, 0, 0, 0, 0, 0, 0, 0, 0, 0, 0, 0, 0, 0, 0, 0, 0, 0, 0, 0, 0, 0, 0, 0, 0, 0, 0, 0, 0, 0, 0, 0, 0, 0, 0, 0, 0, 0, 0, 0, 0, 0, 0, 0, 0, 0, 0, 0, 0, 0, 0, 0, 0, 0, 0, 0, 0, 0, 0, 0, 0, 0, 0, 0, 0, 0, 0, 0, 0, 0, 0, 0, 0, 0, 0, 0, 0, 0, 0, 0, 0, 0, 0, 0, 0, 0, 0, 0, 0, 0, 0, 0, 0, 0, 0, 0, 0, 0, 0, 0, 0, 0, 0, 0, 0, 0, 0, 0, 0, 0, 0, 0, 0, 0, 0, 0, 0, 0, 0, 0, 0, 0, 0, 0, 0, 0, 0, 0, 1, 1, 1, 0, 1, 1, 1, 1, 1, 1, 1, 1])
_uv = me_cube_004.uv_layers.new(name='UVMap')
_uv.uv.foreach_set('vector', [0.5, 0.25, 0.375, 0.25, 0.375, 0.25, 0.5, 0.25, 0.5, 0.375, 0.625, 0.375, 0.625, 0.5, 0.5, 0.5, 0.375, 0.5605, 0.375, 0.5, 0.375, 0.5, 0.375, 0.5605, 0.5, 0.8186, 0.5632, 0.8235, 0.5632, 0.8235, 0.5, 0.8186, 0.375, 0.63, 0.375, 0.75, 0.375, 0.75, 0.375, 0.63, 0.625, 0.375, 0.625, 0.25, 0.625, 0.25, 0.625, 0.375, 0.625, 0.63, 0.625, 0.75, 0.625, 0.75, 0.625, 0.63, 0.625, 0.63, 0.625, 0.75, 0.625, 0.75, 0.625, 0.63, 0.5, 0.5, 0.625, 0.5, 0.625, 0.5, 0.5, 0.5, 0.5, 0.75, 0.375, 0.75, 0.375, 0.75, 0.5, 0.75, 0.5, 0.63, 0.625, 0.63, 0.625, 0.75, 0.5, 0.75, 0.5, 0.5, 0.625, 0.5, 0.625, 0.5, 0.5, 0.5, 0.5, 0.75, 0.375, 0.75, 0.375, 0.75, 0.5, 0.75, 0.375, 0.5605, 0.375, 0.5, 0.375, 0.5, 0.375, 0.5605, 0.375, 0.375, 0.375, 0.5, 0.375, 0.5, 0.375, 0.375, 0.375, 0.875, 0.375, 1.0, 0.375, 1.0, 0.375, 0.875, 0.375, 0.375, 0.375, 0.5, 0.375, 0.5, 0.375, 0.375, 0.375, 0.1895, 0.375, 0.25, 0.375, 0.25, 0.375, 0.1895, 0.375, 0.63, 0.375, 0.75, 0.375, 0.75, 0.375, 0.63, 0.375, 0.63, 0.375, 0.75, 0.375, 0.75, 0.375, 0.63, 0.375, 0.1895, 0.375, 0.25, 0.375, 0.25, 0.375, 0.1895, 0.375, 0.875, 0.375, 1.0, 0.375, 1.0, 0.375, 0.875, 0.25, 0.63, 0.375, 0.63, 0.375, 0.75, 0.25, 0.75, 0.375, 0.1895, 0.375, 0.25, 0.375, 0.25, 0.375, 0.1895, 0.375, 0.875, 0.375, 1.0, 0.375, 1.0, 0.375, 0.875, 0.375, 0.375, 0.375, 0.5, 0.375, 0.5, 0.375, 0.375, 0.875, 0.5605, 0.875, 0.5, 0.875, 0.5, 0.875, 0.5605, 0.5, 1.0, 0.625, 1.0, 0.625, 1.0, 0.5, 1.0, 0.875, 0.5605, 0.875, 0.5, 0.875, 0.5, 0.875, 0.5605, 0.375, 0.12, 0.375, 0.0, 0.375, 0.0, 0.375, 0.12, 0.875, 0.5605, 0.875, 0.5, 0.875, 0.5, 0.875, 0.5605, 0.375, 0.12, 0.375, 0.0, 0.375, 0.0, 0.375, 0.12, 0.5, 0.25, 0.375, 0.25, 0.375, 0.25, 0.5, 0.25, 0.5, 1.0, 0.625, 1.0, 0.625, 1.0, 0.5, 1.0, 0.5, 0.1895, 0.625, 0.1895, 0.625, 0.25, 0.5, 0.25, 0.375, 0.12, 0.375, 0.0, 0.375, 0.0, 0.375, 0.12, 0.5, 0.25, 0.375, 0.25, 0.375, 0.25, 0.5, 0.25, 0.5, 1.0, 0.625, 1.0, 0.625, 1.0, 0.5, 1.0, 0.625, 0.5605, 0.625, 0.5, 0.625, 0.5, 0.625, 0.5605, 0.625, 0.5605, 0.625, 0.5, 0.625, 0.5, 0.625, 0.5605, 0.875, 0.63, 0.875, 0.75, 0.875, 0.75, 0.875, 0.63, 0.625, 0.875, 0.625, 0.75, 0.625, 0.75, 0.625, 0.875, 0.875, 0.63, 0.875, 0.75, 0.875, 0.75, 0.875, 0.63, 0.875, 0.63, 0.875, 0.75, 0.875, 0.75, 0.875, 0.63, 0.625, 0.875, 0.625, 0.75, 0.625, 0.75, 0.625, 0.875, 0.625, 0.375, 0.625, 0.25, 0.625, 0.25, 0.625, 0.375, 0.75, 0.63, 0.875, 0.63, 0.875, 0.75, 0.75, 0.75, 0.625, 0.875, 0.625, 0.75, 0.625, 0.75, 0.625, 0.875, 0.625, 0.375, 0.625, 0.25, 0.625, 0.25, 0.625, 0.375, 0.625, 0.5605, 0.625, 0.5, 0.625, 0.5, 0.625, 0.5605, 0.625, 0.5, 0.625, 0.375, 0.625, 0.375, 0.625, 0.5, 0.625, 1.0, 0.625, 0.875, 0.625, 0.875, 0.625, 1.0, 0.625, 0.63, 0.75, 0.63, 0.75, 0.75, 0.625, 0.75, 0.625, 0.5, 0.625, 0.375, 0.625, 0.375, 0.625, 0.5, 0.625, 1.0, 0.625, 0.875, 0.625, 0.875, 0.625, 1.0, 0.625, 1.0, 0.625, 0.875, 0.625, 0.875, 0.625, 1.0, 0.375, 0.25, 0.375, 0.375, 0.375, 0.375, 0.375, 0.25, 0.375, 0.75, 0.375, 0.875, 0.375, 0.875, 0.375, 0.75, 0.125, 0.63, 0.25, 0.63, 0.25, 0.75, 0.125, 0.75, 0.375, 0.75, 0.375, 0.875, 0.375, 0.875, 0.375, 0.75, 0.375, 0.25, 0.375, 0.375, 0.375, 0.375, 0.375, 0.25, 0.375, 0.75, 0.375, 0.875, 0.375, 0.875, 0.375, 0.75, 0.375, 0.25, 0.375, 0.375, 0.375, 0.375, 0.375, 0.25, 0.625, 0.5, 0.625, 0.375, 0.625, 0.375, 0.625, 0.5, 0.5, 0.75, 0.625, 0.75, 0.625, 0.875, 0.5746, 0.875, 0.5632, 0.8235, 0.5, 0.8186, 0.5, 0.25, 0.625, 0.25, 0.625, 0.375, 0.5, 0.375, 0.375, 0.25, 0.5, 0.25, 0.5, 0.375, 0.375, 0.375, 0.375, 0.75, 0.5, 0.75, 0.5, 0.8186, 0.457, 0.8291, 0.4426, 0.875, 0.375, 0.875, 0.375, 1.0, 0.5, 1.0, 0.5, 1.0, 0.375, 1.0, 0.625, 0.25, 0.5, 0.25, 0.5, 0.25, 0.625, 0.25, 0.375, 0.1895, 0.5, 0.1895, 0.5, 0.25, 0.375, 0.25, 0.375, 1.0, 0.5, 1.0, 0.5, 1.0, 0.375, 1.0, 0.625, 0.25, 0.5, 0.25, 0.5, 0.25, 0.625, 0.25, 0.375, 1.0, 0.5, 1.0, 0.5, 1.0, 0.375, 1.0, 0.625, 0.75, 0.5, 0.75, 0.5, 0.75, 0.625, 0.75, 0.375, 0.5, 0.5, 0.5, 0.5, 0.5, 0.375, 0.5, 0.375, 0.63, 0.5, 0.63, 0.5, 0.75, 0.375, 0.75, 0.625, 0.75, 0.5, 0.75, 0.5, 0.75, 0.625, 0.75, 0.375, 0.5, 0.5, 0.5, 0.5, 0.5, 0.375, 0.5, 0.375, 0.875, 0.4426, 0.875, 0.445, 0.9421, 0.5, 0.96, 0.5, 1.0, 0.375, 1.0, 0.375, 0.375, 0.5, 0.375, 0.5, 0.5, 0.375, 0.5, 0.625, 0.25, 0.5, 0.25, 0.5, 0.25, 0.625, 0.25, 0.625, 0.5, 0.625, 0.375, 0.625, 0.375, 0.625, 0.5, 0.625, 0.5, 0.625, 0.375, 0.625, 0.375, 0.625, 0.5, 0.625, 1.0, 0.625, 0.875, 0.625, 0.875, 0.625, 1.0, 0.625, 1.0, 0.625, 0.875, 0.625, 0.875, 0.625, 1.0, 0.625, 0.875, 0.625, 0.75, 0.625, 0.75, 0.625, 0.875, 0.625, 0.875, 0.625, 0.75, 0.625, 0.75, 0.625, 0.875, 0.875, 0.63, 0.875, 0.75, 0.875, 0.75, 0.875, 0.63, 0.875, 0.63, 0.875, 0.75, 0.875, 0.75, 0.875, 0.63, 0.625, 0.5605, 0.625, 0.5, 0.625, 0.5, 0.625, 0.5605, 0.625, 0.5605, 0.625, 0.5, 0.625, 0.5, 0.625, 0.5605, 0.625, 0.375, 0.625, 0.25, 0.625, 0.25, 0.625, 0.375, 0.625, 0.375, 0.625, 0.25, 0.625, 0.25, 0.625, 0.375, 0.625, 0.63, 0.625, 0.5605, 0.625, 0.5605, 0.625, 0.63, 0.625, 0.63, 0.625, 0.5605, 0.625, 0.5605, 0.625, 0.63, 0.875, 0.5, 0.875, 0.5605, 0.875, 0.5605, 0.875, 0.5, 0.875, 0.5, 0.875, 0.5605, 0.875, 0.5605, 0.875, 0.5, 0.375, 0.5, 0.5, 0.5, 0.5, 0.5605, 0.375, 0.5605, 0.375, 0.12, 0.5, 0.12, 0.5, 0.1895, 0.375, 0.1895, 0.125, 0.5, 0.25, 0.5, 0.25, 0.5605, 0.125, 0.5605, 0.625, 0.5, 0.75, 0.5, 0.75, 0.5605, 0.625, 0.5605, 0.625, 0.63, 0.625, 0.5605, 0.625, 0.5605, 0.625, 0.63, 0.75, 0.5, 0.875, 0.5, 0.875, 0.5605, 0.75, 0.5605, 0.875, 0.5, 0.875, 0.5605, 0.875, 0.5605, 0.875, 0.5, 0.875, 0.5, 0.875, 0.5605, 0.875, 0.5605, 0.875, 0.5, 0.875, 0.5, 0.875, 0.5605, 0.875, 0.5605, 0.875, 0.5, 0.625, 0.63, 0.625, 0.5605, 0.625, 0.5605, 0.625, 0.63, 0.625, 0.63, 0.625, 0.5605, 0.625, 0.5605, 0.625, 0.63, 0.375, 0.25, 0.375, 0.1895, 0.375, 0.1895, 0.375, 0.25, 0.5, 0.12, 0.625, 0.12, 0.625, 0.1895, 0.5, 0.1895, 0.375, 0.25, 0.375, 0.1895, 0.375, 0.1895, 0.375, 0.25, 0.875, 0.63, 0.875, 0.5605, 0.875, 0.5605, 0.875, 0.63, 0.375, 0.25, 0.375, 0.1895, 0.375, 0.1895, 0.375, 0.25, 0.875, 0.63, 0.875, 0.5605, 0.875, 0.5605, 0.875, 0.63, 0.875, 0.63, 0.875, 0.5605, 0.875, 0.5605, 0.875, 0.63, 0.375, 0.12, 0.375, 0.1895, 0.375, 0.1895, 0.375, 0.12, 0.25, 0.5, 0.375, 0.5, 0.375, 0.5605, 0.25, 0.5605, 0.375, 0.12, 0.375, 0.1895, 0.375, 0.1895, 0.375, 0.12, 0.375, 0.5, 0.375, 0.5605, 0.375, 0.5605, 0.375, 0.5, 0.375, 0.5, 0.375, 0.5605, 0.375, 0.5605, 0.375, 0.5, 0.375, 0.12, 0.375, 0.1895, 0.375, 0.1895, 0.375, 0.12, 0.375, 0.63, 0.375, 0.5605, 0.375, 0.5605, 0.375, 0.63, 0.5, 0.5, 0.625, 0.5, 0.625, 0.5605, 0.5, 0.5605, 0.625, 0.5, 0.625, 0.5605, 0.625, 0.5605, 0.625, 0.5, 0.625, 0.5, 0.625, 0.5605, 0.625, 0.5605, 0.625, 0.5, 0.375, 0.5, 0.375, 0.5605, 0.375, 0.5605, 0.375, 0.5, 0.375, 0.63, 0.375, 0.5605, 0.375, 0.5605, 0.375, 0.63, 0.375, 0.75, 0.375, 0.63, 0.375, 0.63, 0.375, 0.75, 0.375, 0.75, 0.375, 0.63, 0.375, 0.63, 0.375, 0.75, 0.375, 0.0, 0.375, 0.12, 0.375, 0.12, 0.375, 0.0, 0.375, 0.0, 0.375, 0.12, 0.375, 0.12, 0.375, 0.0, 0.375, 0.0, 0.375, 0.12, 0.375, 0.12, 0.375, 0.0, 0.875, 0.75, 0.875, 0.63, 0.875, 0.63, 0.875, 0.75, 0.875, 0.75, 0.875, 0.63, 0.875, 0.63, 0.875, 0.75, 0.875, 0.75, 0.875, 0.63, 0.875, 0.63, 0.875, 0.75, 0.5, 0.0, 0.625, 0.0, 0.625, 0.12, 0.5, 0.12, 0.625, 0.75, 0.625, 0.63, 0.625, 0.63, 0.625, 0.75, 0.625, 0.75, 0.625, 0.63, 0.625, 0.63, 0.625, 0.75, 0.625, 0.75, 0.625, 0.63, 0.625, 0.63, 0.625, 0.75, 0.375, 0.0, 0.5, 0.0, 0.5, 0.12, 0.375, 0.12, 0.625, 0.75, 0.625, 0.63, 0.625, 0.63, 0.625, 0.75, 0.625, 0.75, 0.625, 0.63, 0.625, 0.63, 0.625, 0.75, 0.875, 0.5605, 0.875, 0.63, 0.875, 0.63, 0.875, 0.5605, 0.875, 0.5605, 0.875, 0.63, 0.875, 0.63, 0.875, 0.5605, 0.375, 0.5605, 0.5, 0.5605, 0.5, 0.63, 0.375, 0.63, 0.125, 0.5605, 0.25, 0.5605, 0.25, 0.63, 0.125, 0.63, 0.625, 0.5605, 0.75, 0.5605, 0.75, 0.63, 0.625, 0.63, 0.75, 0.5605, 0.875, 0.5605, 0.875, 0.63, 0.75, 0.63, 0.875, 0.5605, 0.875, 0.63, 0.875, 0.63, 0.875, 0.5605, 0.875, 0.5605, 0.875, 0.63, 0.875, 0.63, 0.875, 0.5605, 0.875, 0.5605, 0.875, 0.63, 0.875, 0.63, 0.875, 0.5605, 0.375, 0.1895, 0.375, 0.12, 0.375, 0.12, 0.375, 0.1895, 0.375, 0.1895, 0.375, 0.12, 0.375, 0.12, 0.375, 0.1895, 0.375, 0.1895, 0.375, 0.12, 0.375, 0.12, 0.375, 0.1895, 0.25, 0.5605, 0.375, 0.5605, 0.375, 0.63, 0.25, 0.63, 0.375, 0.5605, 0.375, 0.63, 0.375, 0.63, 0.375, 0.5605, 0.375, 0.5605, 0.375, 0.63, 0.375, 0.63, 0.375, 0.5605, 0.5, 0.5605, 0.625, 0.5605, 0.625, 0.63, 0.5, 0.63, 0.625, 0.5605, 0.625, 0.63, 0.625, 0.63, 0.625, 0.5605, 0.625, 0.5605, 0.625, 0.63, 0.625, 0.63, 0.625, 0.5605, 0.375, 0.5605, 0.375, 0.63, 0.375, 0.63, 0.375, 0.5605, 0.5, 0.875, 0.5746, 0.875, 0.553, 0.9356, 0.5, 0.96, 0.553, 0.9356, 0.5, 0.96, 0.5, 0.96, 0.553, 0.9356, 0.5, 0.96, 0.445, 0.9421, 0.445, 0.9421, 0.5, 0.96, 0.5, 0.96, 0.553, 0.9356, 0.5746, 0.875, 0.625, 0.875, 0.625, 1.0, 0.5, 1.0, 0.457, 0.8291, 0.5, 0.8186, 0.5, 0.8186, 0.457, 0.8291, 0.4426, 0.875, 0.457, 0.8291, 0.5, 0.8186, 0.5, 0.875, 0.5, 0.8186, 0.5632, 0.8235, 0.5746, 0.875, 0.5, 0.875, 0.5, 0.96, 0.445, 0.9421, 0.4426, 0.875, 0.5, 0.875, 0.4426, 0.875, 0.457, 0.8291, 0.457, 0.8291, 0.4426, 0.875, 0.445, 0.9421, 0.4426, 0.875, 0.4426, 0.875, 0.445, 0.9421, 0.5746, 0.875, 0.553, 0.9356, 0.553, 0.9356, 0.5746, 0.875, 0.5632, 0.8235, 0.5746, 0.875, 0.5746, 0.875, 0.5632, 0.8235])
me_cube_004.materials.append(mat_material_003)
me_cube_004.materials.append(mat_jewel)
me_cube_004.use_remesh_fix_poles = True
me_cube_004.use_remesh_preserve_attributes = False
me_cube_004.use_mirror_vertex_groups = False
me_cube_004.update()
me_cube_005 = bpy.data.meshes.new('Cube.005')
me_cube_005.from_pydata([(-0.7975, -0.9918, 0.7442), (-0.7975, -0.9918, 0.8305), (-0.7975, 0.2869, 0.7442), (-0.7975, 0.2869, 0.8305), (-0.6828, -0.9918, 0.7442), (-0.6191, -0.9918, 0.8342), (-0.6828, 0.2869, 0.7442), (-0.6191, 0.2869, 0.8342), (-0.9238, 0.2869, 0.6983), (-0.9238, -0.9918, 0.6983), (-0.7583, 0.2869, 0.6983), (-0.7583, -0.9918, 0.6983), (-1.005, 0.2869, 0.6688), (-1.005, -0.9918, 0.6688), (-0.809, 0.2869, 0.6688), (-0.809, -0.9918, 0.6688), (-1.08, 0.2601, 0.5988), (-1.08, -1.019, 0.5988), (-0.8836, 0.2601, 0.5988), (-0.8836, -1.019, 0.5988), (-1.176, 0.2336, 0.5139), (-1.176, -1.045, 0.5139), (-0.9516, 0.2336, 0.5139), (-0.9516, -1.045, 0.5139), (-1.242, 0.226, 0.3992), (-1.242, -1.053, 0.3992), (-0.9364, 0.226, 0.3992), (-0.9364, -1.053, 0.3992), (-1.319, 0.226, 0.2253), (-1.319, -1.053, 0.2253), (-0.9364, 0.226, 0.2253), (-0.9364, -1.053, 0.2253), (-1.354, 0.226, 0.0693), (-1.354, -1.053, 0.0693), (-0.9364, 0.226, 0.0693), (-0.9364, -1.053, 0.0693), (-1.397, 0.2238, 0.000671), (-1.397, -1.055, 0.000671), (-0.9256, 0.2238, 0.000671), (-0.9256, -1.055, 0.000671), (-1.482, 0.2177, -0.1208), (-1.482, -1.061, -0.1208), (-0.9411, 0.2177, -0.1208), (-0.9411, -1.061, -0.1208), (-1.484, 0.213, -0.3022), (-1.484, -1.066, -0.3022), (-0.8879, 0.213, -0.3108), (-0.8879, -1.066, -0.3108), (-1.499, 0.2091, -0.4448), (-1.499, -1.07, -0.4448), (-0.8559, 0.2091, -0.4534), (-0.8559, -1.07, -0.4534), (-1.536, 0.2017, -0.5748), (-1.536, -1.077, -0.5748), (-0.8925, 0.2017, -0.5748), (-0.8925, -1.077, -0.5748)], [], [(0, 1, 3, 2), (2, 3, 7, 6), (6, 7, 5, 4), (4, 5, 1, 0), (4, 0, 9, 11), (7, 3, 1, 5), (11, 9, 13, 15), (2, 6, 10, 8), (0, 2, 8, 9), (6, 4, 11, 10), (12, 14, 18, 16), (8, 10, 14, 12), (10, 11, 15, 14), (9, 8, 12, 13), (18, 19, 23, 22), (14, 15, 19, 18), (13, 12, 16, 17), (15, 13, 17, 19), (23, 21, 25, 27), (17, 16, 20, 21), (19, 17, 21, 23), (16, 18, 22, 20), (24, 26, 30, 28), (20, 22, 26, 24), (22, 23, 27, 26), (21, 20, 24, 25), (30, 31, 35, 34), (26, 27, 31, 30), (25, 24, 28, 29), (27, 25, 29, 31), (35, 33, 37, 39), (29, 28, 32, 33), (31, 29, 33, 35), (28, 30, 34, 32), (38, 39, 43, 42), (32, 34, 38, 36), (34, 35, 39, 38), (33, 32, 36, 37), (42, 43, 47, 46), (37, 36, 40, 41), (39, 37, 41, 43), (36, 38, 42, 40), (47, 45, 49, 51), (41, 40, 44, 45), (43, 41, 45, 47), (40, 42, 46, 44), (50, 51, 55, 54), (44, 46, 50, 48), (46, 47, 51, 50), (45, 44, 48, 49), (52, 54, 55, 53), (49, 48, 52, 53), (51, 49, 53, 55), (48, 50, 54, 52)])
_uv = me_cube_005.uv_layers.new(name='UVMap')
_uv.uv.foreach_set('vector', [0.375, 0.0, 0.625, 0.0, 0.625, 0.25, 0.375, 0.25, 0.375, 0.25, 0.625, 0.25, 0.625, 0.5, 0.375, 0.5, 0.375, 0.5, 0.625, 0.5, 0.625, 0.75, 0.375, 0.75, 0.375, 0.75, 0.625, 0.75, 0.625, 1.0, 0.375, 1.0, 0.375, 0.75, 0.375, 1.0, 0.375, 1.0, 0.375, 0.75, 0.625, 0.5, 0.875, 0.5, 0.875, 0.75, 0.625, 0.75, 0.375, 0.75, 0.375, 1.0, 0.375, 1.0, 0.375, 0.75, 0.375, 0.25, 0.375, 0.5, 0.375, 0.5, 0.375, 0.25, 0.375, 0.0, 0.375, 0.25, 0.375, 0.25, 0.375, 0.0, 0.375, 0.5, 0.375, 0.75, 0.375, 0.75, 0.375, 0.5, 0.375, 0.25, 0.375, 0.5, 0.375, 0.5, 0.375, 0.25, 0.375, 0.25, 0.375, 0.5, 0.375, 0.5, 0.375, 0.25, 0.375, 0.5, 0.375, 0.75, 0.375, 0.75, 0.375, 0.5, 0.375, 0.0, 0.375, 0.25, 0.375, 0.25, 0.375, 0.0, 0.375, 0.5, 0.375, 0.75, 0.375, 0.75, 0.375, 0.5, 0.375, 0.5, 0.375, 0.75, 0.375, 0.75, 0.375, 0.5, 0.375, 0.0, 0.375, 0.25, 0.375, 0.25, 0.375, 0.0, 0.375, 0.75, 0.375, 1.0, 0.375, 1.0, 0.375, 0.75, 0.375, 0.75, 0.375, 1.0, 0.375, 1.0, 0.375, 0.75, 0.375, 0.0, 0.375, 0.25, 0.375, 0.25, 0.375, 0.0, 0.375, 0.75, 0.375, 1.0, 0.375, 1.0, 0.375, 0.75, 0.375, 0.25, 0.375, 0.5, 0.375, 0.5, 0.375, 0.25, 0.375, 0.25, 0.375, 0.5, 0.375, 0.5, 0.375, 0.25, 0.375, 0.25, 0.375, 0.5, 0.375, 0.5, 0.375, 0.25, 0.375, 0.5, 0.375, 0.75, 0.375, 0.75, 0.375, 0.5, 0.375, 0.0, 0.375, 0.25, 0.375, 0.25, 0.375, 0.0, 0.375, 0.5, 0.375, 0.75, 0.375, 0.75, 0.375, 0.5, 0.375, 0.5, 0.375, 0.75, 0.375, 0.75, 0.375, 0.5, 0.375, 0.0, 0.375, 0.25, 0.375, 0.25, 0.375, 0.0, 0.375, 0.75, 0.375, 1.0, 0.375, 1.0, 0.375, 0.75, 0.375, 0.75, 0.375, 1.0, 0.375, 1.0, 0.375, 0.75, 0.375, 0.0, 0.375, 0.25, 0.375, 0.25, 0.375, 0.0, 0.375, 0.75, 0.375, 1.0, 0.375, 1.0, 0.375, 0.75, 0.375, 0.25, 0.375, 0.5, 0.375, 0.5, 0.375, 0.25, 0.375, 0.5, 0.375, 0.75, 0.375, 0.75, 0.375, 0.5, 0.375, 0.25, 0.375, 0.5, 0.375, 0.5, 0.375, 0.25, 0.375, 0.5, 0.375, 0.75, 0.375, 0.75, 0.375, 0.5, 0.375, 0.0, 0.375, 0.25, 0.375, 0.25, 0.375, 0.0, 0.375, 0.5, 0.375, 0.75, 0.375, 0.75, 0.375, 0.5, 0.375, 0.0, 0.375, 0.25, 0.375, 0.25, 0.375, 0.0, 0.375, 0.75, 0.375, 1.0, 0.375, 1.0, 0.375, 0.75, 0.375, 0.25, 0.375, 0.5, 0.375, 0.5, 0.375, 0.25, 0.375, 0.75, 0.375, 1.0, 0.375, 1.0, 0.375, 0.75, 0.375, 0.0, 0.375, 0.25, 0.375, 0.25, 0.375, 0.0, 0.375, 0.75, 0.375, 1.0, 0.375, 1.0, 0.375, 0.75, 0.375, 0.25, 0.375, 0.5, 0.375, 0.5, 0.375, 0.25, 0.375, 0.5, 0.375, 0.75, 0.375, 0.75, 0.375, 0.5, 0.375, 0.25, 0.375, 0.5, 0.375, 0.5, 0.375, 0.25, 0.375, 0.5, 0.375, 0.75, 0.375, 0.75, 0.375, 0.5, 0.375, 0.0, 0.375, 0.25, 0.375, 0.25, 0.375, 0.0, 0.125, 0.5, 0.375, 0.5, 0.375, 0.75, 0.125, 0.75, 0.375, 0.0, 0.375, 0.25, 0.375, 0.25, 0.375, 0.0, 0.375, 0.75, 0.375, 1.0, 0.375, 1.0, 0.375, 0.75, 0.375, 0.25, 0.375, 0.5, 0.375, 0.5, 0.375, 0.25])
me_cube_005.materials.append(mat_material_004)
me_cube_005.use_remesh_fix_poles = True
me_cube_005.use_remesh_preserve_attributes = False
me_cube_005.use_mirror_vertex_groups = False
me_cube_005.update()

# ---- objects
ob_empty = bpy.data.objects.new('Empty', None)
ob_cube = bpy.data.objects.new('Cube', me_cube_001)
ob_cube_001 = bpy.data.objects.new('Cube.001', me_cube_003)
ob_cube_002 = bpy.data.objects.new('Cube.002', me_cube_004)
ob_cube_003 = bpy.data.objects.new('Cube.003', me_cube_005)

# ---- transforms, parenting, visibility, modifiers, constraints
ob_empty.location = (-3.429, -1.642, 0.0)
ob_empty.rotation_euler = (1.571, -0.0, 3.142)
ob_empty.empty_display_type = 'IMAGE'
ob_empty.empty_display_size = 5.0
ob_empty.lineart.crease_threshold = 0.0
ob_cube.location = (0.0, 0.0, 0.0)
ob_cube.rotation_euler = (0.0, -0.0, 1.571)
ob_cube.lineart.crease_threshold = 0.0
_m = ob_cube.modifiers.new('Mirror', 'MIRROR')
_m.use_axis = (False, True, False)
ob_cube_001.location = (0.0, 0.0, 0.0)
ob_cube_001.lineart.crease_threshold = 0.0
_m = ob_cube_001.modifiers.new('Mirror', 'MIRROR')
ob_cube_002.location = (0.02987, -0.9024, 1.023)
ob_cube_002.scale = (0.2343, 0.2343, 0.2343)
ob_cube_002.lineart.crease_threshold = 0.0
ob_cube_003.location = (0.0, 0.0, 0.0)
ob_cube_003.lineart.crease_threshold = 0.0

# ---- collection membership
col_collection.objects.link(ob_empty)
col_collection.objects.link(ob_cube)
col_collection.objects.link(ob_cube_001)
col_collection.objects.link(ob_cube_002)
col_collection.objects.link(ob_cube_003)

# ---- scene / render settings (as saved in the file)
scene.frame_start = 1; scene.frame_end = 250; scene.frame_set(1)
scene.render.engine = 'BLENDER_EEVEE_NEXT'
scene.cycles.use_denoising = False
scene.cycles.samples = 128
scene.cycles.sampling_pattern = 'TABULATED_SOBOL'
scene.cycles.use_adaptive_sampling = False
scene.cycles.use_light_tree = False
scene.view_settings.view_transform = 'Filmic'
bpy.context.view_layer.update()

# ---- added for rendering (the .blend has no active camera and no usable light): camera, sun
cam_auto = bpy.data.cameras.new('AutoCamera')
cam_auto.lens = 50.0
cam_auto.sensor_width = 36.0
cam_auto.clip_end = 1000.0
ob_auto_camera = bpy.data.objects.new('AutoCamera', cam_auto)
scene.collection.objects.link(ob_auto_camera)
ob_auto_camera.location = (3.32662, -4.76429, 3.22969)
ob_auto_camera.rotation_euler = (1.09748, -7.21219e-08, 0.694738)
scene.camera = ob_auto_camera
light_auto_sun = bpy.data.lights.new('AutoSun', 'SUN')
light_auto_sun.energy = 3.0
light_auto_sun.angle = 0.0523599
ob_auto_sun = bpy.data.objects.new('AutoSun', light_auto_sun)
scene.collection.objects.link(ob_auto_sun)
ob_auto_sun.rotation_euler = (0.872665, 0.174533, 0.523599)
bpy.context.view_layer.update()
